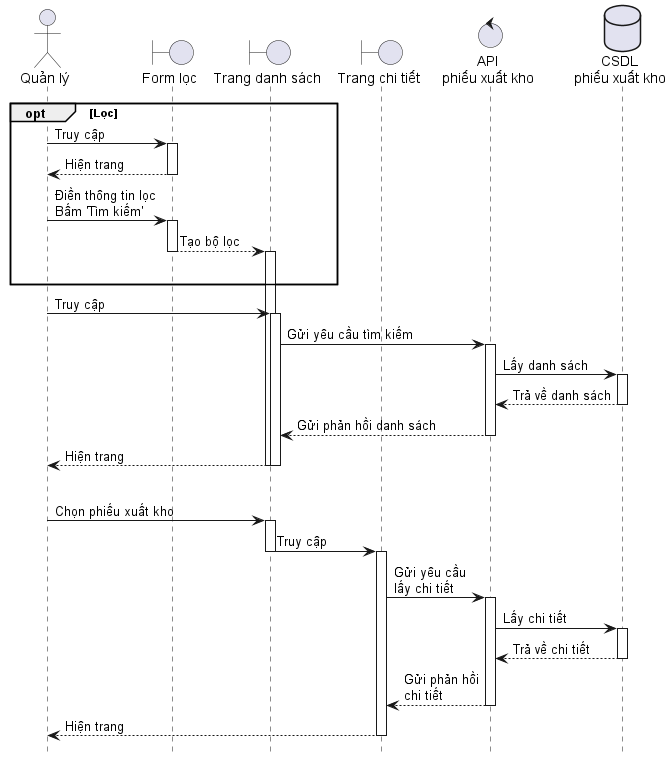

The diagram above was rendered by PlantUML. Its source (embedded in the PNG):
@startuml ExportReportFilter
hide footbox

actor User as "Quản lý"
boundary FilterPage as "Form lọc"
boundary ListPage as "Trang danh sách"
boundary DetailsPage as "Trang chi tiết"
control API as "API\nphiếu xuất kho"
database Database as "CSDL\nphiếu xuất kho"

opt Lọc
    User -> FilterPage ++ : Truy cập
    FilterPage --> User -- : Hiện trang
    User -> FilterPage ++ : Điền thông tin lọc\nBấm 'Tìm kiếm'
    FilterPage --> ListPage --++ : Tạo bộ lọc
    |||
end

User -> ListPage ++ : Truy cập
ListPage -> API ++ : Gửi yêu cầu tìm kiếm
API -> Database ++ : Lấy danh sách
Database --> API -- : Trả về danh sách
API --> ListPage -- : Gửi phản hồi danh sách
ListPage --> User -- : Hiện trang
deactivate ListPage

|||

User -> ListPage ++ : Chọn phiếu xuất kho
ListPage -> DetailsPage --++ : Truy cập
DetailsPage -> API ++ : Gửi yêu cầu\nlấy chi tiết
API -> Database ++ : Lấy chi tiết
Database --> API -- : Trả về chi tiết
API --> DetailsPage -- : Gửi phản hồi\nchi tiết
DetailsPage --> User -- : Hiện trang

@enduml